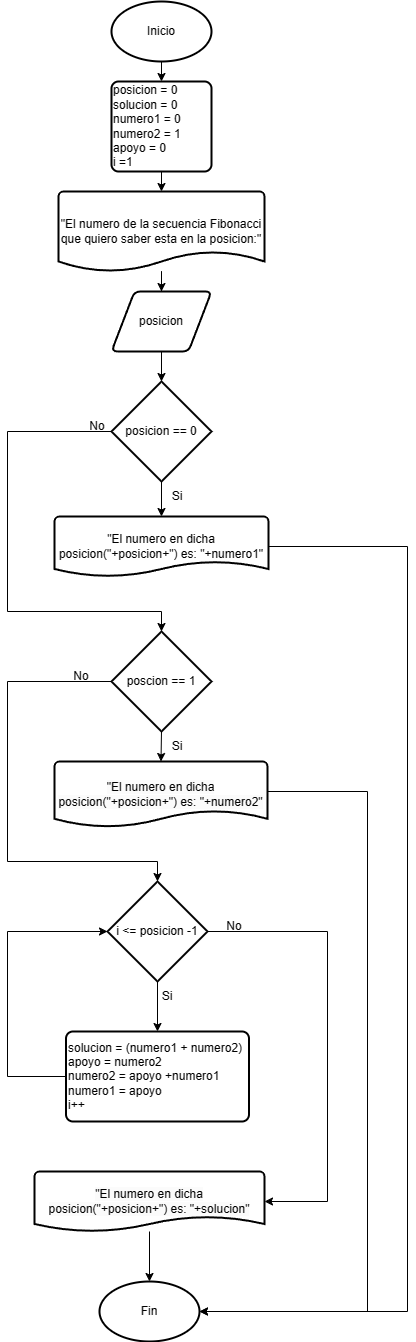

The diagram above was exported from draw.io. Its source (the exported page's mxGraphModel, read from the mxfile embedded in the PNG):
<mxGraphModel dx="969" dy="526" grid="1" gridSize="10" guides="1" tooltips="1" connect="1" arrows="1" fold="1" page="1" pageScale="1" pageWidth="827" pageHeight="1169" math="0" shadow="0">
  <root>
    <mxCell id="0" />
    <mxCell id="1" parent="0" />
    <mxCell id="yopS3VvgPuqVOZJPFbMm-30" style="edgeStyle=orthogonalEdgeStyle;rounded=0;orthogonalLoop=1;jettySize=auto;html=1;exitX=0.5;exitY=1;exitDx=0;exitDy=0;exitPerimeter=0;entryX=0.5;entryY=0;entryDx=0;entryDy=0;" edge="1" parent="1" source="yopS3VvgPuqVOZJPFbMm-28" target="yopS3VvgPuqVOZJPFbMm-66">
      <mxGeometry relative="1" as="geometry">
        <mxPoint x="414" y="170" as="targetPoint" />
      </mxGeometry>
    </mxCell>
    <mxCell id="yopS3VvgPuqVOZJPFbMm-28" value="Inicio" style="strokeWidth=2;html=1;shape=mxgraph.flowchart.start_1;whiteSpace=wrap;" vertex="1" parent="1">
      <mxGeometry x="364" y="70" width="100" height="60" as="geometry" />
    </mxCell>
    <mxCell id="yopS3VvgPuqVOZJPFbMm-66" value="posicion = 0&lt;br&gt;solucion = 0&lt;br&gt;numero1 = 0&lt;br&gt;numero2 = 1&lt;br&gt;apoyo = 0&lt;br&gt;i =1" style="rounded=1;whiteSpace=wrap;html=1;absoluteArcSize=1;arcSize=14;strokeWidth=2;align=left;" vertex="1" parent="1">
      <mxGeometry x="364" y="150" width="100" height="90" as="geometry" />
    </mxCell>
    <mxCell id="yopS3VvgPuqVOZJPFbMm-71" style="edgeStyle=orthogonalEdgeStyle;rounded=0;orthogonalLoop=1;jettySize=auto;html=1;entryX=0.5;entryY=0;entryDx=0;entryDy=0;" edge="1" parent="1" source="yopS3VvgPuqVOZJPFbMm-67" target="yopS3VvgPuqVOZJPFbMm-69">
      <mxGeometry relative="1" as="geometry" />
    </mxCell>
    <mxCell id="yopS3VvgPuqVOZJPFbMm-67" value="&quot;El numero de la secuencia Fibonacci que quiero saber esta en la posicion:&quot;" style="strokeWidth=2;html=1;shape=mxgraph.flowchart.document2;whiteSpace=wrap;size=0.25;" vertex="1" parent="1">
      <mxGeometry x="311" y="260" width="206" height="80" as="geometry" />
    </mxCell>
    <mxCell id="yopS3VvgPuqVOZJPFbMm-68" style="edgeStyle=orthogonalEdgeStyle;rounded=0;orthogonalLoop=1;jettySize=auto;html=1;exitX=0.5;exitY=1;exitDx=0;exitDy=0;entryX=0.5;entryY=0;entryDx=0;entryDy=0;entryPerimeter=0;" edge="1" parent="1" source="yopS3VvgPuqVOZJPFbMm-66" target="yopS3VvgPuqVOZJPFbMm-67">
      <mxGeometry relative="1" as="geometry" />
    </mxCell>
    <mxCell id="yopS3VvgPuqVOZJPFbMm-69" value="posicion" style="shape=parallelogram;html=1;strokeWidth=2;perimeter=parallelogramPerimeter;whiteSpace=wrap;rounded=1;arcSize=12;size=0.23;" vertex="1" parent="1">
      <mxGeometry x="364" y="360" width="100" height="60" as="geometry" />
    </mxCell>
    <mxCell id="yopS3VvgPuqVOZJPFbMm-72" value="posicion == 0" style="strokeWidth=2;html=1;shape=mxgraph.flowchart.decision;whiteSpace=wrap;" vertex="1" parent="1">
      <mxGeometry x="364" y="450" width="100" height="100" as="geometry" />
    </mxCell>
    <mxCell id="yopS3VvgPuqVOZJPFbMm-73" value="&quot;El numero en dicha posicion(&quot;+posicion+&quot;) es: &quot;+numero1&quot;" style="strokeWidth=2;html=1;shape=mxgraph.flowchart.document2;whiteSpace=wrap;size=0.25;" vertex="1" parent="1">
      <mxGeometry x="307" y="585" width="214" height="60" as="geometry" />
    </mxCell>
    <mxCell id="yopS3VvgPuqVOZJPFbMm-74" style="edgeStyle=orthogonalEdgeStyle;rounded=0;orthogonalLoop=1;jettySize=auto;html=1;exitX=0.5;exitY=1;exitDx=0;exitDy=0;entryX=0.5;entryY=0;entryDx=0;entryDy=0;entryPerimeter=0;" edge="1" parent="1" source="yopS3VvgPuqVOZJPFbMm-69" target="yopS3VvgPuqVOZJPFbMm-72">
      <mxGeometry relative="1" as="geometry" />
    </mxCell>
    <mxCell id="yopS3VvgPuqVOZJPFbMm-75" style="edgeStyle=orthogonalEdgeStyle;rounded=0;orthogonalLoop=1;jettySize=auto;html=1;exitX=0.5;exitY=1;exitDx=0;exitDy=0;exitPerimeter=0;entryX=0.5;entryY=0;entryDx=0;entryDy=0;entryPerimeter=0;" edge="1" parent="1" source="yopS3VvgPuqVOZJPFbMm-72" target="yopS3VvgPuqVOZJPFbMm-73">
      <mxGeometry relative="1" as="geometry" />
    </mxCell>
    <mxCell id="yopS3VvgPuqVOZJPFbMm-76" value="Si" style="text;html=1;strokeColor=none;fillColor=none;align=center;verticalAlign=middle;whiteSpace=wrap;rounded=0;" vertex="1" parent="1">
      <mxGeometry x="400" y="550" width="60" height="30" as="geometry" />
    </mxCell>
    <mxCell id="yopS3VvgPuqVOZJPFbMm-78" value="poscion == 1" style="strokeWidth=2;html=1;shape=mxgraph.flowchart.decision;whiteSpace=wrap;" vertex="1" parent="1">
      <mxGeometry x="364" y="700" width="100" height="100" as="geometry" />
    </mxCell>
    <mxCell id="yopS3VvgPuqVOZJPFbMm-79" value="&lt;span style=&quot;color: rgb(0, 0, 0); font-family: Helvetica; font-size: 12px; font-style: normal; font-variant-ligatures: normal; font-variant-caps: normal; font-weight: 400; letter-spacing: normal; orphans: 2; text-align: center; text-indent: 0px; text-transform: none; widows: 2; word-spacing: 0px; -webkit-text-stroke-width: 0px; background-color: rgb(251, 251, 251); text-decoration-thickness: initial; text-decoration-style: initial; text-decoration-color: initial; float: none; display: inline !important;&quot;&gt;&quot;El numero en dicha posicion(&quot;+posicion+&quot;) es: &quot;+numero2&quot;&lt;/span&gt;" style="strokeWidth=2;html=1;shape=mxgraph.flowchart.document2;whiteSpace=wrap;size=0.25;" vertex="1" parent="1">
      <mxGeometry x="307" y="830" width="213" height="65.5" as="geometry" />
    </mxCell>
    <mxCell id="yopS3VvgPuqVOZJPFbMm-80" value="Fin" style="strokeWidth=2;html=1;shape=mxgraph.flowchart.start_1;whiteSpace=wrap;" vertex="1" parent="1">
      <mxGeometry x="352" y="1350" width="100" height="60" as="geometry" />
    </mxCell>
    <mxCell id="yopS3VvgPuqVOZJPFbMm-81" style="edgeStyle=orthogonalEdgeStyle;rounded=0;orthogonalLoop=1;jettySize=auto;html=1;exitX=1;exitY=0.5;exitDx=0;exitDy=0;exitPerimeter=0;entryX=1;entryY=0.5;entryDx=0;entryDy=0;entryPerimeter=0;" edge="1" parent="1" source="yopS3VvgPuqVOZJPFbMm-73" target="yopS3VvgPuqVOZJPFbMm-80">
      <mxGeometry relative="1" as="geometry">
        <Array as="points">
          <mxPoint x="660" y="615" />
          <mxPoint x="660" y="1380" />
        </Array>
      </mxGeometry>
    </mxCell>
    <mxCell id="yopS3VvgPuqVOZJPFbMm-82" style="edgeStyle=orthogonalEdgeStyle;rounded=0;orthogonalLoop=1;jettySize=auto;html=1;exitX=1;exitY=0.5;exitDx=0;exitDy=0;exitPerimeter=0;entryX=1;entryY=0.5;entryDx=0;entryDy=0;entryPerimeter=0;" edge="1" parent="1" source="yopS3VvgPuqVOZJPFbMm-79" target="yopS3VvgPuqVOZJPFbMm-80">
      <mxGeometry relative="1" as="geometry">
        <Array as="points">
          <mxPoint x="520" y="860" />
          <mxPoint x="620" y="860" />
          <mxPoint x="620" y="1380" />
        </Array>
      </mxGeometry>
    </mxCell>
    <mxCell id="yopS3VvgPuqVOZJPFbMm-83" style="edgeStyle=orthogonalEdgeStyle;rounded=0;orthogonalLoop=1;jettySize=auto;html=1;exitX=0;exitY=0.5;exitDx=0;exitDy=0;exitPerimeter=0;entryX=0.5;entryY=0;entryDx=0;entryDy=0;entryPerimeter=0;" edge="1" parent="1" source="yopS3VvgPuqVOZJPFbMm-72" target="yopS3VvgPuqVOZJPFbMm-78">
      <mxGeometry relative="1" as="geometry">
        <Array as="points">
          <mxPoint x="260" y="500" />
          <mxPoint x="260" y="680" />
          <mxPoint x="414" y="680" />
        </Array>
      </mxGeometry>
    </mxCell>
    <mxCell id="yopS3VvgPuqVOZJPFbMm-84" value="No" style="text;html=1;strokeColor=none;fillColor=none;align=center;verticalAlign=middle;whiteSpace=wrap;rounded=0;" vertex="1" parent="1">
      <mxGeometry x="320" y="480" width="60" height="30" as="geometry" />
    </mxCell>
    <mxCell id="yopS3VvgPuqVOZJPFbMm-85" style="edgeStyle=orthogonalEdgeStyle;rounded=0;orthogonalLoop=1;jettySize=auto;html=1;exitX=0.5;exitY=1;exitDx=0;exitDy=0;exitPerimeter=0;entryX=0.5;entryY=0;entryDx=0;entryDy=0;entryPerimeter=0;" edge="1" parent="1" source="yopS3VvgPuqVOZJPFbMm-78" target="yopS3VvgPuqVOZJPFbMm-79">
      <mxGeometry relative="1" as="geometry" />
    </mxCell>
    <mxCell id="yopS3VvgPuqVOZJPFbMm-86" value="Si" style="text;html=1;strokeColor=none;fillColor=none;align=center;verticalAlign=middle;whiteSpace=wrap;rounded=0;" vertex="1" parent="1">
      <mxGeometry x="400" y="800" width="60" height="30" as="geometry" />
    </mxCell>
    <mxCell id="yopS3VvgPuqVOZJPFbMm-89" style="edgeStyle=orthogonalEdgeStyle;rounded=0;orthogonalLoop=1;jettySize=auto;html=1;exitX=0.5;exitY=1;exitDx=0;exitDy=0;exitPerimeter=0;entryX=0.5;entryY=0;entryDx=0;entryDy=0;" edge="1" parent="1" source="yopS3VvgPuqVOZJPFbMm-87" target="yopS3VvgPuqVOZJPFbMm-88">
      <mxGeometry relative="1" as="geometry" />
    </mxCell>
    <mxCell id="yopS3VvgPuqVOZJPFbMm-87" value="i &amp;lt;= posicion -1" style="strokeWidth=2;html=1;shape=mxgraph.flowchart.decision;whiteSpace=wrap;" vertex="1" parent="1">
      <mxGeometry x="360" y="950" width="100" height="100" as="geometry" />
    </mxCell>
    <mxCell id="yopS3VvgPuqVOZJPFbMm-88" value="solucion = (numero1 + numero2)&lt;br&gt;apoyo = numero2&lt;br&gt;numero2 = apoyo +numero1&lt;br&gt;numero1 = apoyo&lt;br&gt;i++" style="rounded=1;whiteSpace=wrap;html=1;absoluteArcSize=1;arcSize=14;strokeWidth=2;align=left;" vertex="1" parent="1">
      <mxGeometry x="318.5" y="1100" width="183" height="90" as="geometry" />
    </mxCell>
    <mxCell id="yopS3VvgPuqVOZJPFbMm-90" style="edgeStyle=orthogonalEdgeStyle;rounded=0;orthogonalLoop=1;jettySize=auto;html=1;exitX=0;exitY=0.5;exitDx=0;exitDy=0;exitPerimeter=0;entryX=0.5;entryY=0;entryDx=0;entryDy=0;entryPerimeter=0;" edge="1" parent="1" source="yopS3VvgPuqVOZJPFbMm-78" target="yopS3VvgPuqVOZJPFbMm-87">
      <mxGeometry relative="1" as="geometry">
        <Array as="points">
          <mxPoint x="260" y="750" />
          <mxPoint x="260" y="930" />
        </Array>
      </mxGeometry>
    </mxCell>
    <mxCell id="yopS3VvgPuqVOZJPFbMm-92" value="Si" style="text;html=1;strokeColor=none;fillColor=none;align=center;verticalAlign=middle;whiteSpace=wrap;rounded=0;" vertex="1" parent="1">
      <mxGeometry x="390" y="1050" width="60" height="30" as="geometry" />
    </mxCell>
    <mxCell id="yopS3VvgPuqVOZJPFbMm-93" value="No" style="text;html=1;strokeColor=none;fillColor=none;align=center;verticalAlign=middle;whiteSpace=wrap;rounded=0;" vertex="1" parent="1">
      <mxGeometry x="457" y="980" width="60" height="30" as="geometry" />
    </mxCell>
    <mxCell id="yopS3VvgPuqVOZJPFbMm-94" style="edgeStyle=orthogonalEdgeStyle;rounded=0;orthogonalLoop=1;jettySize=auto;html=1;exitX=0;exitY=0.5;exitDx=0;exitDy=0;entryX=0;entryY=0.5;entryDx=0;entryDy=0;entryPerimeter=0;" edge="1" parent="1" source="yopS3VvgPuqVOZJPFbMm-88" target="yopS3VvgPuqVOZJPFbMm-87">
      <mxGeometry relative="1" as="geometry">
        <Array as="points">
          <mxPoint x="260" y="1145" />
          <mxPoint x="260" y="1000" />
        </Array>
      </mxGeometry>
    </mxCell>
    <mxCell id="yopS3VvgPuqVOZJPFbMm-95" value="&lt;span style=&quot;color: rgb(0, 0, 0); font-family: Helvetica; font-size: 12px; font-style: normal; font-variant-ligatures: normal; font-variant-caps: normal; font-weight: 400; letter-spacing: normal; orphans: 2; text-align: center; text-indent: 0px; text-transform: none; widows: 2; word-spacing: 0px; -webkit-text-stroke-width: 0px; background-color: rgb(251, 251, 251); text-decoration-thickness: initial; text-decoration-style: initial; text-decoration-color: initial; float: none; display: inline !important;&quot;&gt;&quot;El numero en dicha posicion(&quot;+posicion+&quot;) es: &quot;+solucion&quot;&lt;/span&gt;" style="strokeWidth=2;html=1;shape=mxgraph.flowchart.document2;whiteSpace=wrap;size=0.25;" vertex="1" parent="1">
      <mxGeometry x="287" y="1240" width="230" height="60" as="geometry" />
    </mxCell>
    <mxCell id="yopS3VvgPuqVOZJPFbMm-96" style="edgeStyle=orthogonalEdgeStyle;rounded=0;orthogonalLoop=1;jettySize=auto;html=1;exitX=1;exitY=0.5;exitDx=0;exitDy=0;exitPerimeter=0;entryX=1;entryY=0.5;entryDx=0;entryDy=0;entryPerimeter=0;" edge="1" parent="1" source="yopS3VvgPuqVOZJPFbMm-87" target="yopS3VvgPuqVOZJPFbMm-95">
      <mxGeometry relative="1" as="geometry">
        <Array as="points">
          <mxPoint x="580" y="1000" />
          <mxPoint x="580" y="1270" />
        </Array>
      </mxGeometry>
    </mxCell>
    <mxCell id="yopS3VvgPuqVOZJPFbMm-97" style="edgeStyle=orthogonalEdgeStyle;rounded=0;orthogonalLoop=1;jettySize=auto;html=1;entryX=0.5;entryY=0;entryDx=0;entryDy=0;entryPerimeter=0;" edge="1" parent="1" source="yopS3VvgPuqVOZJPFbMm-95" target="yopS3VvgPuqVOZJPFbMm-80">
      <mxGeometry relative="1" as="geometry" />
    </mxCell>
    <mxCell id="yopS3VvgPuqVOZJPFbMm-98" value="No" style="text;html=1;strokeColor=none;fillColor=none;align=center;verticalAlign=middle;whiteSpace=wrap;rounded=0;" vertex="1" parent="1">
      <mxGeometry x="304" y="730" width="60" height="30" as="geometry" />
    </mxCell>
  </root>
</mxGraphModel>